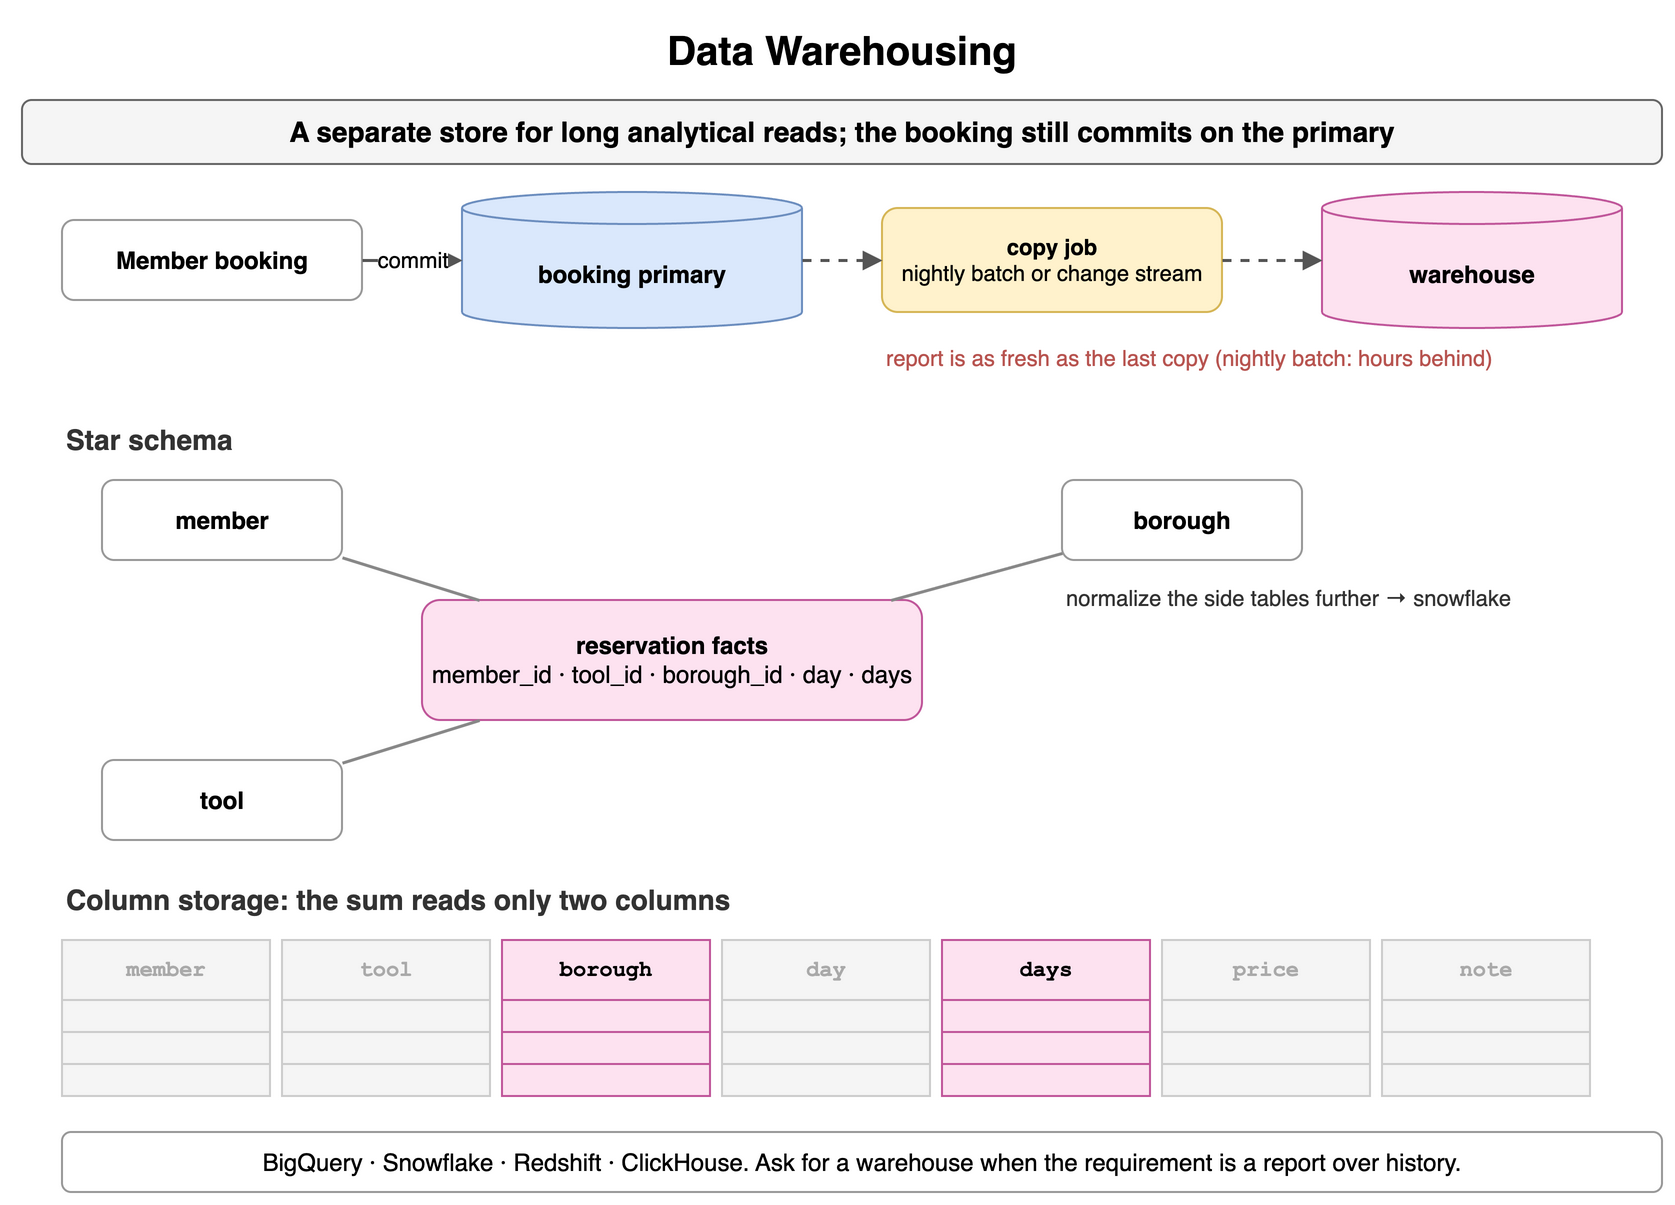

The diagram above was exported from draw.io. Its source (the exported page's mxGraphModel, read from the mxfile embedded in the PNG):
<mxGraphModel dx="900" dy="610" grid="1" gridSize="10" guides="1" tooltips="1" connect="1" arrows="1" fold="1" page="1" pageScale="1" pageWidth="900" pageHeight="610" math="0" shadow="0">
  <root>
    <mxCell id="0" />
    <mxCell id="1" parent="0" />
    <mxCell id="k1" value="Data Warehousing" style="text;html=1;align=center;verticalAlign=middle;whiteSpace=wrap;fontSize=20;fontStyle=1;" vertex="1" parent="1">
      <mxGeometry x="40" y="10" width="820" height="30" as="geometry" />
    </mxCell>
    <mxCell id="k2" value="A separate store for long analytical reads; the booking still commits on the primary" style="rounded=1;whiteSpace=wrap;html=1;fillColor=#f5f5f5;strokeColor=#666666;fontStyle=1;fontSize=14;" vertex="1" parent="1">
      <mxGeometry x="40" y="50" width="820" height="32" as="geometry" />
    </mxCell>
    <mxCell id="k3" value="Member booking" style="rounded=1;whiteSpace=wrap;html=1;fillColor=#ffffff;strokeColor=#999999;fontSize=12;align=center;fontStyle=1;" vertex="1" parent="1">
      <mxGeometry x="60" y="110" width="150" height="40" as="geometry" />
    </mxCell>
    <mxCell id="k4" value="booking primary" style="shape=cylinder3;whiteSpace=wrap;html=1;boundedLbl=1;backgroundOutline=1;size=8;fillColor=#dae8fc;strokeColor=#6c8ebf;fontStyle=1;fontSize=12;" vertex="1" parent="1">
      <mxGeometry x="260" y="96" width="170" height="68" as="geometry" />
    </mxCell>
    <mxCell id="k5" value="commit" style="endArrow=block;endSize=6;html=1;strokeWidth=1.5;strokeColor=#555555;fontSize=11;labelBackgroundColor=#ffffff;" edge="1" parent="1" source="k3" target="k4">
      <mxGeometry relative="1" as="geometry" />
    </mxCell>
    <mxCell id="k6" value="copy job&lt;br&gt;&lt;span style='font-weight:normal'&gt;nightly batch or change stream&lt;/span&gt;" style="rounded=1;whiteSpace=wrap;html=1;fillColor=#fff2cc;strokeColor=#d6b656;fontSize=11;align=center;fontStyle=1;" vertex="1" parent="1">
      <mxGeometry x="470" y="104" width="170" height="52" as="geometry" />
    </mxCell>
    <mxCell id="k7" value="" style="endArrow=block;endSize=6;html=1;strokeWidth=1.5;strokeColor=#555555;fontSize=11;labelBackgroundColor=#ffffff;dashed=1;" edge="1" parent="1" source="k4" target="k6">
      <mxGeometry relative="1" as="geometry" />
    </mxCell>
    <mxCell id="k8" value="warehouse" style="shape=cylinder3;whiteSpace=wrap;html=1;boundedLbl=1;backgroundOutline=1;size=8;fillColor=#fde2f0;strokeColor=#c0569a;fontStyle=1;fontSize=12;" vertex="1" parent="1">
      <mxGeometry x="690" y="96" width="150" height="68" as="geometry" />
    </mxCell>
    <mxCell id="k9" value="" style="endArrow=block;endSize=6;html=1;strokeWidth=1.5;strokeColor=#555555;fontSize=11;labelBackgroundColor=#ffffff;dashed=1;" edge="1" parent="1" source="k6" target="k8">
      <mxGeometry relative="1" as="geometry" />
    </mxCell>
    <mxCell id="k10" value="report is as fresh as the last copy (nightly batch: hours behind)" style="text;html=1;whiteSpace=wrap;fontSize=11;align=left;verticalAlign=middle;fontSize=11;fontColor=#b85450;" vertex="1" parent="1">
      <mxGeometry x="470" y="170" width="390" height="18" as="geometry" />
    </mxCell>
    <mxCell id="k11" value="Star schema" style="text;html=1;whiteSpace=wrap;fontSize=11;align=left;verticalAlign=middle;fontSize=14;fontColor=#333333;fontStyle=1;" vertex="1" parent="1">
      <mxGeometry x="60" y="210" width="300" height="20" as="geometry" />
    </mxCell>
    <mxCell id="k12" value="reservation facts&lt;br&gt;&lt;span style='font-weight:normal'&gt;member_id · tool_id · borough_id · day · days&lt;/span&gt;" style="rounded=1;whiteSpace=wrap;html=1;fillColor=#fde2f0;strokeColor=#c0569a;fontSize=12;align=center;fontStyle=1;" vertex="1" parent="1">
      <mxGeometry x="240" y="300" width="250" height="60" as="geometry" />
    </mxCell>
    <mxCell id="k13" value="member" style="rounded=1;whiteSpace=wrap;html=1;fillColor=#ffffff;strokeColor=#999999;fontSize=12;align=center;fontStyle=1;" vertex="1" parent="1">
      <mxGeometry x="80" y="240" width="120" height="40" as="geometry" />
    </mxCell>
    <mxCell id="k14" value="" style="endArrow=none;html=1;strokeColor=#888888;strokeWidth=1.5;" edge="1" parent="1" source="k12" target="k13">
      <mxGeometry relative="1" as="geometry" />
    </mxCell>
    <mxCell id="k15" value="tool" style="rounded=1;whiteSpace=wrap;html=1;fillColor=#ffffff;strokeColor=#999999;fontSize=12;align=center;fontStyle=1;" vertex="1" parent="1">
      <mxGeometry x="80" y="380" width="120" height="40" as="geometry" />
    </mxCell>
    <mxCell id="k16" value="" style="endArrow=none;html=1;strokeColor=#888888;strokeWidth=1.5;" edge="1" parent="1" source="k12" target="k15">
      <mxGeometry relative="1" as="geometry" />
    </mxCell>
    <mxCell id="k17" value="borough" style="rounded=1;whiteSpace=wrap;html=1;fillColor=#ffffff;strokeColor=#999999;fontSize=12;align=center;fontStyle=1;" vertex="1" parent="1">
      <mxGeometry x="560" y="240" width="120" height="40" as="geometry" />
    </mxCell>
    <mxCell id="k18" value="" style="endArrow=none;html=1;strokeColor=#888888;strokeWidth=1.5;" edge="1" parent="1" source="k12" target="k17">
      <mxGeometry relative="1" as="geometry" />
    </mxCell>
    <mxCell id="k19" value="normalize the side tables further → snowflake" style="text;html=1;whiteSpace=wrap;fontSize=11;align=left;verticalAlign=middle;fontSize=11;fontColor=#333333;" vertex="1" parent="1">
      <mxGeometry x="560" y="290" width="300" height="18" as="geometry" />
    </mxCell>
    <mxCell id="k20" value="Column storage: the sum reads only two columns" style="text;html=1;whiteSpace=wrap;fontSize=11;align=left;verticalAlign=middle;fontSize=14;fontColor=#333333;fontStyle=1;" vertex="1" parent="1">
      <mxGeometry x="60" y="440" width="500" height="20" as="geometry" />
    </mxCell>
    <mxCell id="k21" value="member" style="rounded=0;whiteSpace=wrap;html=1;fontFamily=Courier New;fontStyle=1;fontSize=13;fillColor=#f5f5f5;strokeColor=#cccccc;fontSize=11;fontColor=#aaaaaa;" vertex="1" parent="1">
      <mxGeometry x="60" y="470" width="104" height="30" as="geometry" />
    </mxCell>
    <mxCell id="k22" value="" style="rounded=0;whiteSpace=wrap;html=1;fontFamily=Courier New;fontStyle=1;fontSize=13;fillColor=#f5f5f5;strokeColor=#cccccc;fontSize=8;fontColor=#aaaaaa;" vertex="1" parent="1">
      <mxGeometry x="60" y="500" width="104" height="16" as="geometry" />
    </mxCell>
    <mxCell id="k23" value="" style="rounded=0;whiteSpace=wrap;html=1;fontFamily=Courier New;fontStyle=1;fontSize=13;fillColor=#f5f5f5;strokeColor=#cccccc;fontSize=8;fontColor=#aaaaaa;" vertex="1" parent="1">
      <mxGeometry x="60" y="516" width="104" height="16" as="geometry" />
    </mxCell>
    <mxCell id="k24" value="" style="rounded=0;whiteSpace=wrap;html=1;fontFamily=Courier New;fontStyle=1;fontSize=13;fillColor=#f5f5f5;strokeColor=#cccccc;fontSize=8;fontColor=#aaaaaa;" vertex="1" parent="1">
      <mxGeometry x="60" y="532" width="104" height="16" as="geometry" />
    </mxCell>
    <mxCell id="k25" value="tool" style="rounded=0;whiteSpace=wrap;html=1;fontFamily=Courier New;fontStyle=1;fontSize=13;fillColor=#f5f5f5;strokeColor=#cccccc;fontSize=11;fontColor=#aaaaaa;" vertex="1" parent="1">
      <mxGeometry x="170" y="470" width="104" height="30" as="geometry" />
    </mxCell>
    <mxCell id="k26" value="" style="rounded=0;whiteSpace=wrap;html=1;fontFamily=Courier New;fontStyle=1;fontSize=13;fillColor=#f5f5f5;strokeColor=#cccccc;fontSize=8;fontColor=#aaaaaa;" vertex="1" parent="1">
      <mxGeometry x="170" y="500" width="104" height="16" as="geometry" />
    </mxCell>
    <mxCell id="k27" value="" style="rounded=0;whiteSpace=wrap;html=1;fontFamily=Courier New;fontStyle=1;fontSize=13;fillColor=#f5f5f5;strokeColor=#cccccc;fontSize=8;fontColor=#aaaaaa;" vertex="1" parent="1">
      <mxGeometry x="170" y="516" width="104" height="16" as="geometry" />
    </mxCell>
    <mxCell id="k28" value="" style="rounded=0;whiteSpace=wrap;html=1;fontFamily=Courier New;fontStyle=1;fontSize=13;fillColor=#f5f5f5;strokeColor=#cccccc;fontSize=8;fontColor=#aaaaaa;" vertex="1" parent="1">
      <mxGeometry x="170" y="532" width="104" height="16" as="geometry" />
    </mxCell>
    <mxCell id="k29" value="borough" style="rounded=0;whiteSpace=wrap;html=1;fontFamily=Courier New;fontStyle=1;fontSize=13;fillColor=#fde2f0;strokeColor=#c0569a;fontSize=11;" vertex="1" parent="1">
      <mxGeometry x="280" y="470" width="104" height="30" as="geometry" />
    </mxCell>
    <mxCell id="k30" value="" style="rounded=0;whiteSpace=wrap;html=1;fontFamily=Courier New;fontStyle=1;fontSize=13;fillColor=#fde2f0;strokeColor=#c0569a;fontSize=8;" vertex="1" parent="1">
      <mxGeometry x="280" y="500" width="104" height="16" as="geometry" />
    </mxCell>
    <mxCell id="k31" value="" style="rounded=0;whiteSpace=wrap;html=1;fontFamily=Courier New;fontStyle=1;fontSize=13;fillColor=#fde2f0;strokeColor=#c0569a;fontSize=8;" vertex="1" parent="1">
      <mxGeometry x="280" y="516" width="104" height="16" as="geometry" />
    </mxCell>
    <mxCell id="k32" value="" style="rounded=0;whiteSpace=wrap;html=1;fontFamily=Courier New;fontStyle=1;fontSize=13;fillColor=#fde2f0;strokeColor=#c0569a;fontSize=8;" vertex="1" parent="1">
      <mxGeometry x="280" y="532" width="104" height="16" as="geometry" />
    </mxCell>
    <mxCell id="k33" value="day" style="rounded=0;whiteSpace=wrap;html=1;fontFamily=Courier New;fontStyle=1;fontSize=13;fillColor=#f5f5f5;strokeColor=#cccccc;fontSize=11;fontColor=#aaaaaa;" vertex="1" parent="1">
      <mxGeometry x="390" y="470" width="104" height="30" as="geometry" />
    </mxCell>
    <mxCell id="k34" value="" style="rounded=0;whiteSpace=wrap;html=1;fontFamily=Courier New;fontStyle=1;fontSize=13;fillColor=#f5f5f5;strokeColor=#cccccc;fontSize=8;fontColor=#aaaaaa;" vertex="1" parent="1">
      <mxGeometry x="390" y="500" width="104" height="16" as="geometry" />
    </mxCell>
    <mxCell id="k35" value="" style="rounded=0;whiteSpace=wrap;html=1;fontFamily=Courier New;fontStyle=1;fontSize=13;fillColor=#f5f5f5;strokeColor=#cccccc;fontSize=8;fontColor=#aaaaaa;" vertex="1" parent="1">
      <mxGeometry x="390" y="516" width="104" height="16" as="geometry" />
    </mxCell>
    <mxCell id="k36" value="" style="rounded=0;whiteSpace=wrap;html=1;fontFamily=Courier New;fontStyle=1;fontSize=13;fillColor=#f5f5f5;strokeColor=#cccccc;fontSize=8;fontColor=#aaaaaa;" vertex="1" parent="1">
      <mxGeometry x="390" y="532" width="104" height="16" as="geometry" />
    </mxCell>
    <mxCell id="k37" value="days" style="rounded=0;whiteSpace=wrap;html=1;fontFamily=Courier New;fontStyle=1;fontSize=13;fillColor=#fde2f0;strokeColor=#c0569a;fontSize=11;" vertex="1" parent="1">
      <mxGeometry x="500" y="470" width="104" height="30" as="geometry" />
    </mxCell>
    <mxCell id="k38" value="" style="rounded=0;whiteSpace=wrap;html=1;fontFamily=Courier New;fontStyle=1;fontSize=13;fillColor=#fde2f0;strokeColor=#c0569a;fontSize=8;" vertex="1" parent="1">
      <mxGeometry x="500" y="500" width="104" height="16" as="geometry" />
    </mxCell>
    <mxCell id="k39" value="" style="rounded=0;whiteSpace=wrap;html=1;fontFamily=Courier New;fontStyle=1;fontSize=13;fillColor=#fde2f0;strokeColor=#c0569a;fontSize=8;" vertex="1" parent="1">
      <mxGeometry x="500" y="516" width="104" height="16" as="geometry" />
    </mxCell>
    <mxCell id="k40" value="" style="rounded=0;whiteSpace=wrap;html=1;fontFamily=Courier New;fontStyle=1;fontSize=13;fillColor=#fde2f0;strokeColor=#c0569a;fontSize=8;" vertex="1" parent="1">
      <mxGeometry x="500" y="532" width="104" height="16" as="geometry" />
    </mxCell>
    <mxCell id="k41" value="price" style="rounded=0;whiteSpace=wrap;html=1;fontFamily=Courier New;fontStyle=1;fontSize=13;fillColor=#f5f5f5;strokeColor=#cccccc;fontSize=11;fontColor=#aaaaaa;" vertex="1" parent="1">
      <mxGeometry x="610" y="470" width="104" height="30" as="geometry" />
    </mxCell>
    <mxCell id="k42" value="" style="rounded=0;whiteSpace=wrap;html=1;fontFamily=Courier New;fontStyle=1;fontSize=13;fillColor=#f5f5f5;strokeColor=#cccccc;fontSize=8;fontColor=#aaaaaa;" vertex="1" parent="1">
      <mxGeometry x="610" y="500" width="104" height="16" as="geometry" />
    </mxCell>
    <mxCell id="k43" value="" style="rounded=0;whiteSpace=wrap;html=1;fontFamily=Courier New;fontStyle=1;fontSize=13;fillColor=#f5f5f5;strokeColor=#cccccc;fontSize=8;fontColor=#aaaaaa;" vertex="1" parent="1">
      <mxGeometry x="610" y="516" width="104" height="16" as="geometry" />
    </mxCell>
    <mxCell id="k44" value="" style="rounded=0;whiteSpace=wrap;html=1;fontFamily=Courier New;fontStyle=1;fontSize=13;fillColor=#f5f5f5;strokeColor=#cccccc;fontSize=8;fontColor=#aaaaaa;" vertex="1" parent="1">
      <mxGeometry x="610" y="532" width="104" height="16" as="geometry" />
    </mxCell>
    <mxCell id="k45" value="note" style="rounded=0;whiteSpace=wrap;html=1;fontFamily=Courier New;fontStyle=1;fontSize=13;fillColor=#f5f5f5;strokeColor=#cccccc;fontSize=11;fontColor=#aaaaaa;" vertex="1" parent="1">
      <mxGeometry x="720" y="470" width="104" height="30" as="geometry" />
    </mxCell>
    <mxCell id="k46" value="" style="rounded=0;whiteSpace=wrap;html=1;fontFamily=Courier New;fontStyle=1;fontSize=13;fillColor=#f5f5f5;strokeColor=#cccccc;fontSize=8;fontColor=#aaaaaa;" vertex="1" parent="1">
      <mxGeometry x="720" y="500" width="104" height="16" as="geometry" />
    </mxCell>
    <mxCell id="k47" value="" style="rounded=0;whiteSpace=wrap;html=1;fontFamily=Courier New;fontStyle=1;fontSize=13;fillColor=#f5f5f5;strokeColor=#cccccc;fontSize=8;fontColor=#aaaaaa;" vertex="1" parent="1">
      <mxGeometry x="720" y="516" width="104" height="16" as="geometry" />
    </mxCell>
    <mxCell id="k48" value="" style="rounded=0;whiteSpace=wrap;html=1;fontFamily=Courier New;fontStyle=1;fontSize=13;fillColor=#f5f5f5;strokeColor=#cccccc;fontSize=8;fontColor=#aaaaaa;" vertex="1" parent="1">
      <mxGeometry x="720" y="532" width="104" height="16" as="geometry" />
    </mxCell>
    <mxCell id="k49" value="BigQuery · Snowflake · Redshift · ClickHouse. Ask for a warehouse when the requirement is a report over history." style="rounded=1;whiteSpace=wrap;html=1;fillColor=#ffffff;strokeColor=#999999;fontSize=12;align=center;" vertex="1" parent="1">
      <mxGeometry x="60" y="566" width="800" height="30" as="geometry" />
    </mxCell>
  </root>
</mxGraphModel>